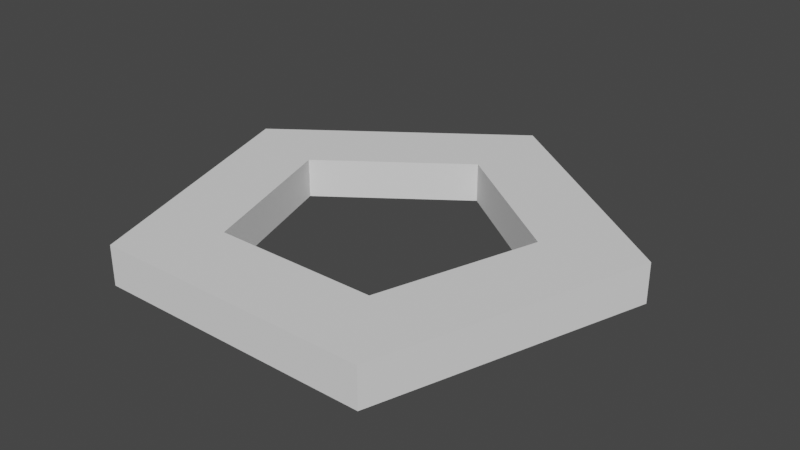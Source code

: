 # Source: Polygon_5.blend  (saved by Blender 3.3.6; exported with 4.5.12 LTS)
import bpy
from mathutils import Matrix  # noqa: F401  (used for matrix-valued properties, if any)

bpy.ops.wm.read_factory_settings(use_empty=True)
scene = bpy.context.scene
scene.name = 'Scene'

# ---- collections
col_collection = bpy.data.collections.new('Collection'); scene.collection.children.link(col_collection)

# ---- world
world_world = bpy.data.worlds.new('World'); scene.world = world_world
world_world.use_nodes = True; world_world.node_tree.nodes.clear()
_N = world_world.node_tree.nodes; _L = world_world.node_tree.links
n0 = _N.new('ShaderNodeOutputWorld'); n0.name = 'World Output'; n0.location = (300, 300)
n1 = _N.new('ShaderNodeBackground'); n1.name = 'Background'; n1.location = (10, 300)
n1.inputs[0].default_value = (0.05088, 0.05088, 0.05088, 1.0)
_L.new(n1.outputs[0], n0.inputs[0])
n0.is_active_output = True
world_world.color = (0.05088, 0.05088, 0.05088)
world_world.use_sun_shadow = False
world_world.sun_shadow_jitter_overblur = 0.0

# ---- meshes
me_circle_007 = bpy.data.meshes.new('Circle.007')
me_circle_007.from_pydata([(-0.5878, -0.809, 0.0), (0.5878, -0.809, 0.0), (-0.5878, -0.809, 0.1664), (0.5878, -0.809, 0.1664), (0.3508, -0.4829, 0.1664), (-0.3508, -0.4829, 0.1664), (-0.3508, -0.4829, 0.0), (0.3508, -0.4829, 0.0)], [], [(0, 1, 3, 2), (5, 4, 7, 6), (5, 2, 3, 4), (7, 1, 0, 6)])
_uv = me_circle_007.uv_layers.new(name='UVMap')
_uv.uv.foreach_set('vector', [0.0, 0.0, 0.0, 0.0, 0.0, 0.0, 0.0, 0.0, 0.0, 0.0, 0.0, 0.0, 0.0, 0.0, 0.0, 0.0, 0.0, 0.0, 0.0, 0.0, 0.0, 0.0, 0.0, 0.0, 0.0, 0.0, 0.0, 0.0, 0.0, 0.0, 0.0, 0.0])
me_circle_007.materials.append(None)
me_circle_007.update()
me_circle_008 = bpy.data.meshes.new('Circle.008')
me_circle_008.from_pydata([(-0.9511, 0.309, 0.0), (-0.5878, -0.809, 0.0), (-0.9511, 0.309, 0.1664), (-0.5878, -0.809, 0.1664), (-0.5676, 0.1844, 0.1664), (-0.3508, -0.4829, 0.1664), (-0.3508, -0.4829, 0.0), (-0.5676, 0.1844, 0.0)], [], [(0, 1, 3, 2), (7, 4, 5, 6), (4, 2, 3, 5), (6, 1, 0, 7)])
_uv = me_circle_008.uv_layers.new(name='UVMap')
_uv.uv.foreach_set('vector', [0.0, 0.0, 0.0, 0.0, 0.0, 0.0, 0.0, 0.0, 0.0, 0.0, 0.0, 0.0, 0.0, 0.0, 0.0, 0.0, 0.0, 0.0, 0.0, 0.0, 0.0, 0.0, 0.0, 0.0, 0.0, 0.0, 0.0, 0.0, 0.0, 0.0, 0.0, 0.0])
me_circle_008.materials.append(None)
me_circle_008.update()
me_circle_009 = bpy.data.meshes.new('Circle.009')
me_circle_009.from_pydata([(0.0, 1.0, 0.0), (-0.9511, 0.309, 0.0), (-0.9511, 0.309, 0.1664), (0.0, 1.0, 0.1664), (-0.5676, 0.1844, 0.1664), (0.0, 0.5968, 0.1664), (0.0, 0.5968, 0.0), (-0.5676, 0.1844, 0.0)], [], [(5, 3, 2, 4), (0, 1, 2, 3), (6, 5, 4, 7), (7, 1, 0, 6)])
_uv = me_circle_009.uv_layers.new(name='UVMap')
_uv.uv.foreach_set('vector', [0.0, 0.0, 0.0, 0.0, 0.0, 0.0, 0.0, 0.0, 0.0, 0.0, 0.0, 0.0, 0.0, 0.0, 0.0, 0.0, 0.0, 0.0, 0.0, 0.0, 0.0, 0.0, 0.0, 0.0, 0.0, 0.0, 0.0, 0.0, 0.0, 0.0, 0.0, 0.0])
me_circle_009.materials.append(None)
me_circle_009.update()
me_circle_010 = bpy.data.meshes.new('Circle.010')
me_circle_010.from_pydata([(0.0, 1.0, 0.0), (0.9511, 0.309, 0.0), (0.0, 1.0, 0.1664), (0.9511, 0.309, 0.1664), (0.0, 0.5968, 0.1664), (0.5676, 0.1844, 0.1664), (0.0, 0.5968, 0.0), (0.5676, 0.1844, 0.0)], [], [(5, 3, 2, 4), (1, 0, 2, 3), (0, 1, 7, 6), (7, 5, 4, 6)])
_uv = me_circle_010.uv_layers.new(name='UVMap')
_uv.uv.foreach_set('vector', [0.0, 0.0, 0.0, 0.0, 0.0, 0.0, 0.0, 0.0, 0.0, 0.0, 0.0, 0.0, 0.0, 0.0, 0.0, 0.0, 0.0, 0.0, 0.0, 0.0, 0.0, 0.0, 0.0, 0.0, 0.0, 0.0, 0.0, 0.0, 0.0, 0.0, 0.0, 0.0])
me_circle_010.materials.append(None)
me_circle_010.update()
me_circle_011 = bpy.data.meshes.new('Circle.011')
me_circle_011.from_pydata([(0.5878, -0.809, 0.0), (0.9511, 0.309, 0.0), (0.5878, -0.809, 0.1664), (0.9511, 0.309, 0.1664), (0.3508, -0.4829, 0.1664), (0.5676, 0.1844, 0.1664), (0.5676, 0.1844, 0.0), (0.3508, -0.4829, 0.0)], [], [(0, 1, 3, 2), (1, 0, 7, 6), (4, 5, 6, 7), (4, 2, 3, 5)])
_uv = me_circle_011.uv_layers.new(name='UVMap')
_uv.uv.foreach_set('vector', [0.0, 0.0, 0.0, 0.0, 0.0, 0.0, 0.0, 0.0, 0.0, 0.0, 0.0, 0.0, 0.0, 0.0, 0.0, 0.0, 0.0, 0.0, 0.0, 0.0, 0.0, 0.0, 0.0, 0.0, 0.0, 0.0, 0.0, 0.0, 0.0, 0.0, 0.0, 0.0])
me_circle_011.materials.append(None)
me_circle_011.update()

# ---- objects
ob_circle_001 = bpy.data.objects.new('Circle.001', me_circle_007)
ob_circle_002 = bpy.data.objects.new('Circle.002', me_circle_008)
ob_circle_003 = bpy.data.objects.new('Circle.003', me_circle_009)
ob_circle_004 = bpy.data.objects.new('Circle.004', me_circle_010)
ob_circle_005 = bpy.data.objects.new('Circle.005', me_circle_011)

# ---- transforms, parenting, visibility, modifiers, constraints
ob_circle_001.location = (0.0, 0.0, 0.0)
ob_circle_002.location = (0.0, 0.0, 0.0)
ob_circle_003.location = (0.0, 0.0, 0.0)
ob_circle_004.location = (0.0, 0.0, 0.0)
ob_circle_005.location = (0.0, 0.0, 0.0)

# ---- collection membership
col_collection.objects.link(ob_circle_001)
col_collection.objects.link(ob_circle_002)
col_collection.objects.link(ob_circle_003)
col_collection.objects.link(ob_circle_004)
col_collection.objects.link(ob_circle_005)

# ---- scene / render settings (as saved in the file)
scene.frame_start = 1; scene.frame_end = 250; scene.frame_set(1)
scene.render.engine = 'BLENDER_EEVEE_NEXT'
scene.cycles.sampling_pattern = 'TABULATED_SOBOL'
scene.cycles.use_light_tree = False
scene.view_settings.view_transform = 'Filmic'
bpy.context.view_layer.update()

# ---- added for rendering (the .blend has no active camera and no usable light): camera, sun
cam_auto = bpy.data.cameras.new('AutoCamera')
cam_auto.lens = 50.0
cam_auto.sensor_width = 36.0
cam_auto.clip_end = 1000.0
ob_auto_camera = bpy.data.objects.new('AutoCamera', cam_auto)
scene.collection.objects.link(ob_auto_camera)
ob_auto_camera.location = (2.43358, -2.82481, 2.03009)
ob_auto_camera.rotation_euler = (1.09748, -7.21219e-08, 0.694738)
scene.camera = ob_auto_camera
light_auto_sun = bpy.data.lights.new('AutoSun', 'SUN')
light_auto_sun.energy = 3.0
light_auto_sun.angle = 0.0523599
ob_auto_sun = bpy.data.objects.new('AutoSun', light_auto_sun)
scene.collection.objects.link(ob_auto_sun)
ob_auto_sun.rotation_euler = (0.872665, 0.174533, 0.523599)
bpy.context.view_layer.update()
